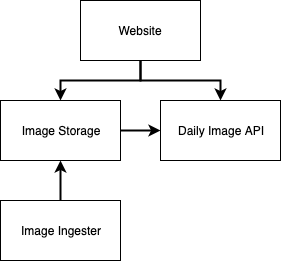

The diagram above was exported from draw.io. Its source (the exported page's mxGraphModel, read from the mxfile embedded in the PNG):
<mxGraphModel dx="918" dy="567" grid="1" gridSize="10" guides="1" tooltips="1" connect="1" arrows="1" fold="1" page="1" pageScale="1" pageWidth="827" pageHeight="1169" math="0" shadow="0">
  <root>
    <mxCell id="0" />
    <mxCell id="1" parent="0" />
    <mxCell id="8trwHpTTQBp2HcGaicXx-29" style="edgeStyle=orthogonalEdgeStyle;rounded=0;orthogonalLoop=1;jettySize=auto;html=1;entryX=0.5;entryY=0;entryDx=0;entryDy=0;strokeWidth=2;" edge="1" parent="1" source="8trwHpTTQBp2HcGaicXx-26" target="8trwHpTTQBp2HcGaicXx-27">
      <mxGeometry relative="1" as="geometry" />
    </mxCell>
    <mxCell id="8trwHpTTQBp2HcGaicXx-30" style="edgeStyle=orthogonalEdgeStyle;rounded=0;orthogonalLoop=1;jettySize=auto;html=1;entryX=0.5;entryY=0;entryDx=0;entryDy=0;strokeWidth=2;" edge="1" parent="1" source="8trwHpTTQBp2HcGaicXx-26" target="8trwHpTTQBp2HcGaicXx-28">
      <mxGeometry relative="1" as="geometry" />
    </mxCell>
    <mxCell id="8trwHpTTQBp2HcGaicXx-26" value="Website" style="rounded=0;whiteSpace=wrap;html=1;strokeColor=#000000;fillColor=#ffffff;" vertex="1" parent="1">
      <mxGeometry x="320" y="280" width="120" height="60" as="geometry" />
    </mxCell>
    <mxCell id="8trwHpTTQBp2HcGaicXx-27" value="Daily Image API" style="rounded=0;whiteSpace=wrap;html=1;strokeColor=#000000;fillColor=#ffffff;" vertex="1" parent="1">
      <mxGeometry x="400" y="380" width="120" height="60" as="geometry" />
    </mxCell>
    <mxCell id="8trwHpTTQBp2HcGaicXx-33" style="edgeStyle=orthogonalEdgeStyle;rounded=0;orthogonalLoop=1;jettySize=auto;html=1;entryX=0;entryY=0.5;entryDx=0;entryDy=0;strokeWidth=2;" edge="1" parent="1" source="8trwHpTTQBp2HcGaicXx-28" target="8trwHpTTQBp2HcGaicXx-27">
      <mxGeometry relative="1" as="geometry" />
    </mxCell>
    <mxCell id="8trwHpTTQBp2HcGaicXx-28" value="Image Storage" style="rounded=0;whiteSpace=wrap;html=1;strokeColor=#000000;fillColor=#ffffff;" vertex="1" parent="1">
      <mxGeometry x="240" y="380" width="120" height="60" as="geometry" />
    </mxCell>
    <mxCell id="8trwHpTTQBp2HcGaicXx-34" style="edgeStyle=orthogonalEdgeStyle;rounded=0;orthogonalLoop=1;jettySize=auto;html=1;entryX=0.5;entryY=1;entryDx=0;entryDy=0;strokeWidth=2;" edge="1" parent="1" source="8trwHpTTQBp2HcGaicXx-31" target="8trwHpTTQBp2HcGaicXx-28">
      <mxGeometry relative="1" as="geometry" />
    </mxCell>
    <mxCell id="8trwHpTTQBp2HcGaicXx-31" value="Image Ingester" style="rounded=0;whiteSpace=wrap;html=1;strokeColor=#000000;fillColor=#ffffff;" vertex="1" parent="1">
      <mxGeometry x="240" y="480" width="120" height="60" as="geometry" />
    </mxCell>
  </root>
</mxGraphModel>